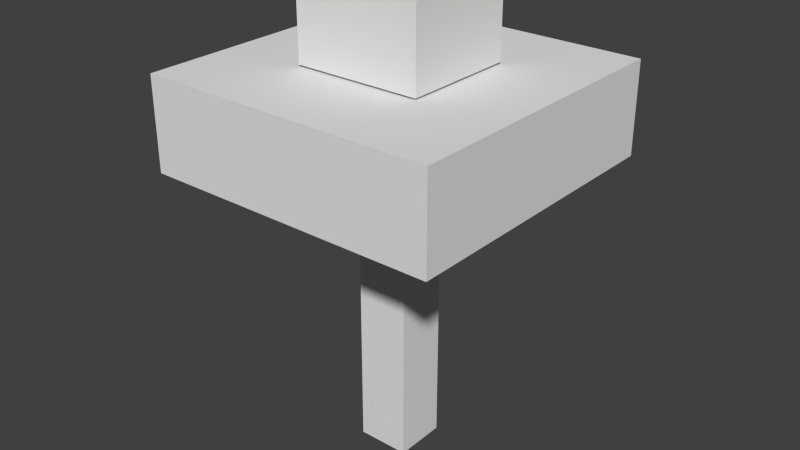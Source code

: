 # Source: clitocybe_glacialis.blend  (saved by Blender 2.72.0; exported with 4.5.12 LTS)
import bpy
from mathutils import Matrix  # noqa: F401  (used for matrix-valued properties, if any)

bpy.ops.wm.read_factory_settings(use_empty=True)
scene = bpy.context.scene
scene.name = 'Scene'

# ---- collections
col_collection_1 = bpy.data.collections.new('Collection 1'); scene.collection.children.link(col_collection_1)

# ---- materials (node trees are filled in below, after node groups)
mat_material = bpy.data.materials.new('Material')
mat_material.alpha_threshold = 0.0
mat_material.use_transparent_shadow = False
mat_material.roughness = 0.5
mat_material.line_color = (0.0, 0.0, 0.0, 1.0)

# ---- material node trees

# ---- world
world_world = bpy.data.worlds.new('World'); scene.world = world_world
world_world.color = (0.05088, 0.05088, 0.05088)
world_world.use_sun_shadow = False
world_world.sun_shadow_jitter_overblur = 0.0
world_world.cycles.sampling_method = 'MANUAL'
world_world.cycles.sample_map_resolution = 256

# ---- meshes
me_cube = bpy.data.meshes.new('Cube')
me_cube.from_pydata([(0.07303, 0.06582, 0.237), (0.07303, -0.06582, 0.237), (-0.07303, -0.06582, 0.237), (-0.07303, 0.06582, 0.237), (0.07303, 0.06582, 0.3259), (0.07303, -0.06582, 0.3259), (-0.07303, -0.06582, 0.3259), (-0.07303, 0.06582, 0.3259), (0.17, 0.17, 0.1293), (0.17, -0.17, 0.1293), (-0.17, -0.17, 0.1293), (-0.17, 0.17, 0.1293), (0.17, 0.17, 0.2343), (0.17, -0.17, 0.2343), (-0.17, -0.17, 0.2343), (-0.17, 0.17, 0.2343), (0.03, 0.03, -0.2063), (0.03, -0.03, -0.2063), (-0.03, -0.03, -0.2063), (-0.03, 0.03, -0.2063), (0.03, 0.03, 0.1293), (0.03, -0.03, 0.1293), (-0.03, -0.03, 0.1293), (-0.03, 0.03, 0.1293)], [], [(0, 1, 2, 3), (4, 7, 6, 5), (0, 4, 5, 1), (1, 5, 6, 2), (2, 6, 7, 3), (4, 0, 3, 7), (8, 9, 10, 11), (12, 15, 14, 13), (8, 12, 13, 9), (9, 13, 14, 10), (10, 14, 15, 11), (12, 8, 11, 15), (16, 17, 18, 19), (20, 23, 22, 21), (16, 20, 21, 17), (17, 21, 22, 18), (18, 22, 23, 19), (20, 16, 19, 23)])
_uv = me_cube.uv_layers.new(name='UVMap')
_uv.uv.foreach_set('vector', [0.1077, 0.7083, 0.3259, 0.7083, 0.3259, 0.9368, 0.1077, 0.9368, 0.3268, 0.9365, 0.1092, 0.9365, 0.1092, 0.7086, 0.3268, 0.7086, 0.5817, 0.5833, 0.5363, 0.5833, 0.5363, 0.9181, 0.5817, 0.9181, 0.649, 0.4738, 0.6944, 0.4738, 0.6944, 0.8072, 0.649, 0.8072, 0.5862, 0.9086, 0.5407, 0.9086, 0.5407, 0.5753, 0.5862, 0.5753, 0.5363, 0.5833, 0.5817, 0.5833, 0.5817, 0.9167, 0.5363, 0.9167, 0.2388, 0.06456, 0.5137, 0.06456, 0.5137, 0.3525, 0.2388, 0.3525, 0.8778, 0.4569, 0.8778, 0.7138, 0.6326, 0.7138, 0.6326, 0.4569, 0.7691, 0.437, 0.8145, 0.437, 0.8145, 0.8417, 0.7691, 0.8417, 0.6729, 0.8538, 0.6274, 0.8538, 0.6274, 0.4491, 0.6729, 0.4491, 0.6848, 0.868, 0.6393, 0.868, 0.6393, 0.4632, 0.6848, 0.4632, 0.7614, 0.4191, 0.8068, 0.4191, 0.8068, 0.8239, 0.7614, 0.8239, 0.07128, 0.4715, 0.1395, 0.4715, 0.1395, 0.5429, 0.07128, 0.5429, 0.1085, 0.304, 0.1085, 0.3755, 0.04031, 0.3755, 0.04031, 0.304, 0.1247, 0.0279, 0.1247, 0.5279, 0.05651, 0.5279, 0.05651, 0.0279, 0.04726, 0.5265, 0.04726, 0.02651, 0.1154, 0.02651, 0.1154, 0.5265, 0.1092, 0.04031, 0.1092, 0.5403, 0.04103, 0.5403, 0.04103, 0.04031, 0.1259, 0.04512, 0.1259, 0.5451, 0.05775, 0.5451, 0.05775, 0.04512])
me_cube.materials.append(mat_material)
me_cube.use_remesh_preserve_volume = False
me_cube.use_remesh_preserve_attributes = False
me_cube.use_mirror_vertex_groups = False
me_cube.update()

# ---- objects
ob_cube = bpy.data.objects.new('Cube', me_cube)

# ---- transforms, parenting, visibility, modifiers, constraints
ob_cube.location = (0.0, 0.0, -0.29)
ob_cube.lock_rotations_4d = False
ob_cube.empty_display_type = 'ARROWS'
ob_cube.show_texture_space = True
ob_cube.lineart.crease_threshold = 0.0

# ---- collection membership
col_collection_1.objects.link(ob_cube)

# ---- scene / render settings (as saved in the file)
scene.frame_start = 1; scene.frame_end = 250; scene.frame_set(1)
scene.render.engine = 'BLENDER_EEVEE_NEXT'
scene.render.resolution_percentage = 50
scene.render.dither_intensity = 0.0
scene.cycles.use_denoising = False
scene.cycles.samples = 10
scene.cycles.sampling_pattern = 'TABULATED_SOBOL'
scene.cycles.light_sampling_threshold = 0.0
scene.cycles.use_adaptive_sampling = False
scene.cycles.use_light_tree = False
scene.cycles.blur_glossy = 0.0
scene.cycles.pixel_filter_type = 'GAUSSIAN'
scene.cycles.sample_clamp_indirect = 0.0
scene.view_settings.view_transform = 'Standard'
bpy.context.view_layer.update()

# ---- added for rendering (the .blend has no active camera and no usable light): camera, sun
cam_auto = bpy.data.cameras.new('AutoCamera')
cam_auto.lens = 50.0
cam_auto.sensor_width = 36.0
cam_auto.clip_end = 1000.0
ob_auto_camera = bpy.data.objects.new('AutoCamera', cam_auto)
scene.collection.objects.link(ob_auto_camera)
ob_auto_camera.location = (0.663602, -0.796323, 0.30065)
ob_auto_camera.rotation_euler = (1.09748, -7.21219e-08, 0.694738)
scene.camera = ob_auto_camera
light_auto_sun = bpy.data.lights.new('AutoSun', 'SUN')
light_auto_sun.energy = 3.0
light_auto_sun.angle = 0.0523599
ob_auto_sun = bpy.data.objects.new('AutoSun', light_auto_sun)
scene.collection.objects.link(ob_auto_sun)
ob_auto_sun.rotation_euler = (0.872665, 0.174533, 0.523599)
bpy.context.view_layer.update()
